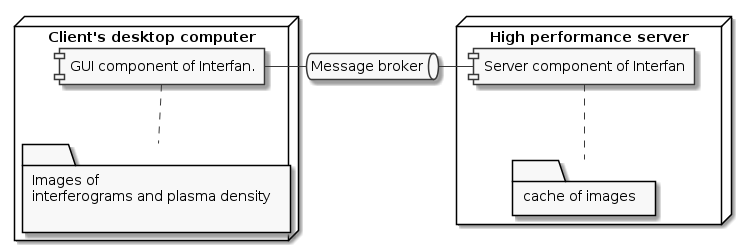

The diagram above was rendered by PlantUML. Its source (embedded in the PNG):
@startuml
skinparam monochrome true

node "Client's desktop computer"{

    [GUI component of Interfan.] as client

    folder "Images of \n interferograms and plasma density\n " as images

    client .. images
}

queue "Message broker" as rabbit


node "High performance server" {
    [Server component of Interfan] as server

    folder "cache of images" as cache
    server .. cache
}

client -right- rabbit
rabbit -right- server

@enduml